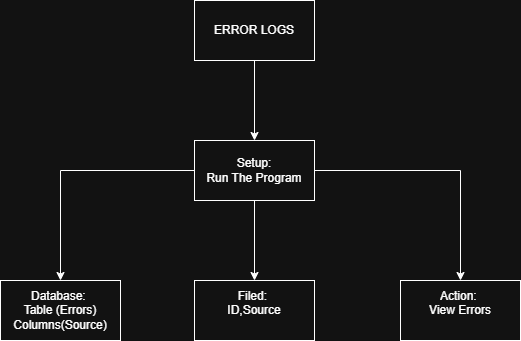

The diagram above was exported from draw.io. Its source (the exported page's mxGraphModel, read from the mxfile embedded in the PNG):
<mxGraphModel dx="1042" dy="562" grid="1" gridSize="10" guides="1" tooltips="1" connect="1" arrows="1" fold="1" page="1" pageScale="1" pageWidth="827" pageHeight="1169" math="0" shadow="0">
  <root>
    <mxCell id="0" />
    <mxCell id="1" parent="0" />
    <mxCell id="skQx8Z-VZp1zt7iClsHo-3" edge="1" parent="1" source="skQx8Z-VZp1zt7iClsHo-1" style="edgeStyle=orthogonalEdgeStyle;rounded=0;orthogonalLoop=1;jettySize=auto;html=1;" target="skQx8Z-VZp1zt7iClsHo-2" value="">
      <mxGeometry relative="1" as="geometry" />
    </mxCell>
    <mxCell id="skQx8Z-VZp1zt7iClsHo-1" parent="1" style="rounded=0;whiteSpace=wrap;html=1;" value="ERROR LOGS" vertex="1">
      <mxGeometry height="60" width="120" x="354" y="60" as="geometry" />
    </mxCell>
    <mxCell id="skQx8Z-VZp1zt7iClsHo-5" edge="1" parent="1" source="skQx8Z-VZp1zt7iClsHo-2" style="edgeStyle=orthogonalEdgeStyle;rounded=0;orthogonalLoop=1;jettySize=auto;html=1;" target="skQx8Z-VZp1zt7iClsHo-4" value="">
      <mxGeometry relative="1" as="geometry" />
    </mxCell>
    <mxCell id="skQx8Z-VZp1zt7iClsHo-8" edge="1" parent="1" source="skQx8Z-VZp1zt7iClsHo-2" style="edgeStyle=orthogonalEdgeStyle;rounded=0;orthogonalLoop=1;jettySize=auto;html=1;exitX=1;exitY=0.5;exitDx=0;exitDy=0;" target="skQx8Z-VZp1zt7iClsHo-6">
      <mxGeometry relative="1" as="geometry" />
    </mxCell>
    <mxCell id="skQx8Z-VZp1zt7iClsHo-10" edge="1" parent="1" source="skQx8Z-VZp1zt7iClsHo-2" style="edgeStyle=orthogonalEdgeStyle;rounded=0;orthogonalLoop=1;jettySize=auto;html=1;" target="skQx8Z-VZp1zt7iClsHo-9" value="">
      <mxGeometry relative="1" as="geometry" />
    </mxCell>
    <mxCell id="skQx8Z-VZp1zt7iClsHo-2" parent="1" style="whiteSpace=wrap;html=1;rounded=0;" value="Setup:&lt;div&gt;&lt;span style=&quot;background-color: transparent; color: light-dark(rgb(0, 0, 0), rgb(255, 255, 255));&quot;&gt;Run The Program&lt;/span&gt;&lt;/div&gt;" vertex="1">
      <mxGeometry height="60" width="120" x="354" y="200" as="geometry" />
    </mxCell>
    <mxCell id="skQx8Z-VZp1zt7iClsHo-4" parent="1" style="whiteSpace=wrap;html=1;rounded=0;" value="&lt;div&gt;Filed:&amp;nbsp;&lt;/div&gt;&lt;div&gt;ID,Source&lt;/div&gt;&lt;div&gt;&lt;br&gt;&lt;/div&gt;" vertex="1">
      <mxGeometry height="60" width="120" x="354" y="340" as="geometry" />
    </mxCell>
    <mxCell id="skQx8Z-VZp1zt7iClsHo-6" parent="1" style="whiteSpace=wrap;html=1;rounded=0;" value="&lt;div&gt;Action:&amp;nbsp;&lt;/div&gt;&lt;div&gt;View Errors&lt;/div&gt;&lt;div&gt;&lt;br&gt;&lt;/div&gt;" vertex="1">
      <mxGeometry height="60" width="120" x="560" y="340" as="geometry" />
    </mxCell>
    <mxCell id="skQx8Z-VZp1zt7iClsHo-9" parent="1" style="whiteSpace=wrap;html=1;rounded=0;" value="&lt;div&gt;Database:&amp;nbsp;&lt;/div&gt;&lt;div&gt;Table (Errors)&lt;/div&gt;&lt;div&gt;Columns(Source)&lt;/div&gt;" vertex="1">
      <mxGeometry height="60" width="120" x="160" y="340" as="geometry" />
    </mxCell>
  </root>
</mxGraphModel>